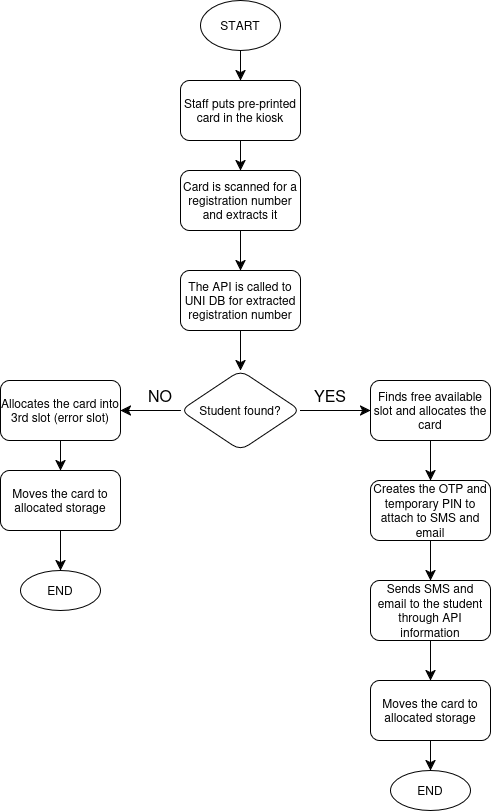

The diagram above was exported from draw.io. Its source (the exported page's mxGraphModel, read from the mxfile embedded in the PNG):
<mxGraphModel dx="745" dy="959" grid="1" gridSize="10" guides="1" tooltips="1" connect="1" arrows="1" fold="1" page="1" pageScale="1" pageWidth="850" pageHeight="1100" math="0" shadow="0">
  <root>
    <mxCell id="0" />
    <mxCell id="1" parent="0" />
    <mxCell id="znCwsT0BPZLHoLjQZTuz-35" edge="1" parent="1" source="znCwsT0BPZLHoLjQZTuz-33" style="edgeStyle=none;curved=1;rounded=0;orthogonalLoop=1;jettySize=auto;html=1;fontSize=12;startSize=8;endSize=8;" target="znCwsT0BPZLHoLjQZTuz-34" value="">
      <mxGeometry relative="1" as="geometry" />
    </mxCell>
    <mxCell id="znCwsT0BPZLHoLjQZTuz-33" parent="1" style="ellipse;whiteSpace=wrap;html=1;" value="START" vertex="1">
      <mxGeometry height="50" width="80" x="340" y="50" as="geometry" />
    </mxCell>
    <mxCell id="znCwsT0BPZLHoLjQZTuz-37" edge="1" parent="1" source="znCwsT0BPZLHoLjQZTuz-34" style="edgeStyle=none;curved=1;rounded=0;orthogonalLoop=1;jettySize=auto;html=1;fontSize=12;startSize=8;endSize=8;" target="znCwsT0BPZLHoLjQZTuz-36" value="">
      <mxGeometry relative="1" as="geometry" />
    </mxCell>
    <mxCell id="znCwsT0BPZLHoLjQZTuz-34" parent="1" style="rounded=1;whiteSpace=wrap;html=1;" value="Staff puts pre-printed card in the kiosk" vertex="1">
      <mxGeometry height="60" width="120" x="320" y="130" as="geometry" />
    </mxCell>
    <mxCell id="znCwsT0BPZLHoLjQZTuz-39" edge="1" parent="1" source="znCwsT0BPZLHoLjQZTuz-36" style="edgeStyle=none;curved=1;rounded=0;orthogonalLoop=1;jettySize=auto;html=1;fontSize=12;startSize=8;endSize=8;" target="znCwsT0BPZLHoLjQZTuz-38" value="">
      <mxGeometry relative="1" as="geometry" />
    </mxCell>
    <mxCell id="znCwsT0BPZLHoLjQZTuz-36" parent="1" style="rounded=1;whiteSpace=wrap;html=1;" value="Card is scanned for a registration number and extracts it" vertex="1">
      <mxGeometry height="60" width="120" x="320" y="220" as="geometry" />
    </mxCell>
    <mxCell id="znCwsT0BPZLHoLjQZTuz-41" edge="1" parent="1" source="znCwsT0BPZLHoLjQZTuz-38" style="edgeStyle=none;curved=1;rounded=0;orthogonalLoop=1;jettySize=auto;html=1;fontSize=12;startSize=8;endSize=8;" target="znCwsT0BPZLHoLjQZTuz-40" value="">
      <mxGeometry relative="1" as="geometry" />
    </mxCell>
    <mxCell id="znCwsT0BPZLHoLjQZTuz-38" parent="1" style="rounded=1;whiteSpace=wrap;html=1;" value="The API is called to UNI DB for extracted registration number" vertex="1">
      <mxGeometry height="60" width="120" x="320" y="320" as="geometry" />
    </mxCell>
    <mxCell id="znCwsT0BPZLHoLjQZTuz-43" edge="1" parent="1" source="znCwsT0BPZLHoLjQZTuz-40" style="edgeStyle=none;curved=1;rounded=0;orthogonalLoop=1;jettySize=auto;html=1;fontSize=12;startSize=8;endSize=8;" target="znCwsT0BPZLHoLjQZTuz-42" value="">
      <mxGeometry relative="1" as="geometry" />
    </mxCell>
    <mxCell id="znCwsT0BPZLHoLjQZTuz-46" edge="1" parent="1" source="znCwsT0BPZLHoLjQZTuz-40" style="edgeStyle=none;curved=1;rounded=0;orthogonalLoop=1;jettySize=auto;html=1;fontSize=12;startSize=8;endSize=8;" target="znCwsT0BPZLHoLjQZTuz-45" value="">
      <mxGeometry relative="1" as="geometry" />
    </mxCell>
    <mxCell id="znCwsT0BPZLHoLjQZTuz-40" parent="1" style="rhombus;whiteSpace=wrap;html=1;rounded=1;" value="Student found?" vertex="1">
      <mxGeometry height="80" width="120" x="320" y="420" as="geometry" />
    </mxCell>
    <mxCell id="znCwsT0BPZLHoLjQZTuz-55" edge="1" parent="1" source="znCwsT0BPZLHoLjQZTuz-42" style="edgeStyle=none;curved=1;rounded=0;orthogonalLoop=1;jettySize=auto;html=1;fontSize=12;startSize=8;endSize=8;" target="znCwsT0BPZLHoLjQZTuz-54" value="">
      <mxGeometry relative="1" as="geometry" />
    </mxCell>
    <mxCell id="znCwsT0BPZLHoLjQZTuz-42" parent="1" style="rounded=1;whiteSpace=wrap;html=1;" value="Allocates the card into 3rd slot (error slot)" vertex="1">
      <mxGeometry height="60" width="120" x="140" y="430" as="geometry" />
    </mxCell>
    <mxCell id="znCwsT0BPZLHoLjQZTuz-44" parent="1" style="text;html=1;whiteSpace=wrap;strokeColor=none;fillColor=none;align=center;verticalAlign=middle;rounded=0;fontSize=16;" value="NO" vertex="1">
      <mxGeometry height="30" width="60" x="270" y="430" as="geometry" />
    </mxCell>
    <mxCell id="znCwsT0BPZLHoLjQZTuz-49" edge="1" parent="1" source="znCwsT0BPZLHoLjQZTuz-45" style="edgeStyle=none;curved=1;rounded=0;orthogonalLoop=1;jettySize=auto;html=1;fontSize=12;startSize=8;endSize=8;" target="znCwsT0BPZLHoLjQZTuz-48" value="">
      <mxGeometry relative="1" as="geometry" />
    </mxCell>
    <mxCell id="znCwsT0BPZLHoLjQZTuz-45" parent="1" style="whiteSpace=wrap;html=1;rounded=1;" value="Finds free available slot and allocates the card" vertex="1">
      <mxGeometry height="60" width="120" x="510" y="430" as="geometry" />
    </mxCell>
    <mxCell id="znCwsT0BPZLHoLjQZTuz-47" parent="1" style="text;html=1;whiteSpace=wrap;strokeColor=none;fillColor=none;align=center;verticalAlign=middle;rounded=0;fontSize=16;" value="YES" vertex="1">
      <mxGeometry height="30" width="60" x="440" y="430" as="geometry" />
    </mxCell>
    <mxCell id="znCwsT0BPZLHoLjQZTuz-51" edge="1" parent="1" source="znCwsT0BPZLHoLjQZTuz-48" style="edgeStyle=none;curved=1;rounded=0;orthogonalLoop=1;jettySize=auto;html=1;fontSize=12;startSize=8;endSize=8;" target="znCwsT0BPZLHoLjQZTuz-50" value="">
      <mxGeometry relative="1" as="geometry" />
    </mxCell>
    <mxCell id="znCwsT0BPZLHoLjQZTuz-48" parent="1" style="rounded=1;whiteSpace=wrap;html=1;" value="Creates the OTP and temporary PIN to attach to SMS and email" vertex="1">
      <mxGeometry height="60" width="120" x="510" y="530" as="geometry" />
    </mxCell>
    <mxCell id="znCwsT0BPZLHoLjQZTuz-53" edge="1" parent="1" source="znCwsT0BPZLHoLjQZTuz-50" style="edgeStyle=none;curved=1;rounded=0;orthogonalLoop=1;jettySize=auto;html=1;fontSize=12;startSize=8;endSize=8;" target="znCwsT0BPZLHoLjQZTuz-52" value="">
      <mxGeometry relative="1" as="geometry" />
    </mxCell>
    <mxCell id="znCwsT0BPZLHoLjQZTuz-50" parent="1" style="rounded=1;whiteSpace=wrap;html=1;" value="Sends SMS and email to the student through API information" vertex="1">
      <mxGeometry height="60" width="120" x="510" y="630" as="geometry" />
    </mxCell>
    <mxCell id="znCwsT0BPZLHoLjQZTuz-59" edge="1" parent="1" source="znCwsT0BPZLHoLjQZTuz-52" style="edgeStyle=none;curved=1;rounded=0;orthogonalLoop=1;jettySize=auto;html=1;fontSize=12;startSize=8;endSize=8;" target="znCwsT0BPZLHoLjQZTuz-58" value="">
      <mxGeometry relative="1" as="geometry" />
    </mxCell>
    <mxCell id="znCwsT0BPZLHoLjQZTuz-52" parent="1" style="rounded=1;whiteSpace=wrap;html=1;" value="Moves the card to allocated storage" vertex="1">
      <mxGeometry height="60" width="120" x="510" y="730" as="geometry" />
    </mxCell>
    <mxCell id="znCwsT0BPZLHoLjQZTuz-57" edge="1" parent="1" source="znCwsT0BPZLHoLjQZTuz-54" style="edgeStyle=none;curved=1;rounded=0;orthogonalLoop=1;jettySize=auto;html=1;fontSize=12;startSize=8;endSize=8;" target="znCwsT0BPZLHoLjQZTuz-56" value="">
      <mxGeometry relative="1" as="geometry" />
    </mxCell>
    <mxCell id="znCwsT0BPZLHoLjQZTuz-54" parent="1" style="rounded=1;whiteSpace=wrap;html=1;" value="Moves the card to allocated storage" vertex="1">
      <mxGeometry height="60" width="120" x="140" y="520" as="geometry" />
    </mxCell>
    <mxCell id="znCwsT0BPZLHoLjQZTuz-56" parent="1" style="ellipse;whiteSpace=wrap;html=1;rounded=1;" value="END" vertex="1">
      <mxGeometry height="40" width="80" x="160" y="620" as="geometry" />
    </mxCell>
    <mxCell id="znCwsT0BPZLHoLjQZTuz-58" parent="1" style="ellipse;whiteSpace=wrap;html=1;rounded=1;" value="END" vertex="1">
      <mxGeometry height="40" width="80" x="530" y="820" as="geometry" />
    </mxCell>
  </root>
</mxGraphModel>